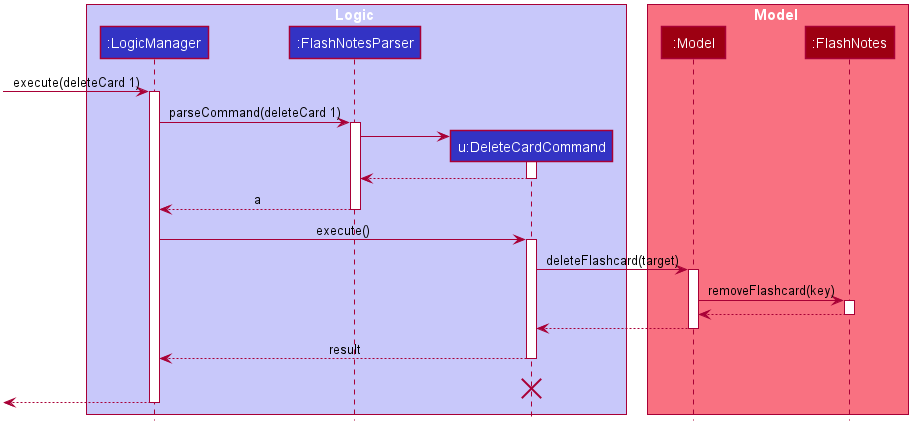

The diagram above was rendered by PlantUML. Its source (embedded in the PNG):
@startuml








skinparam BackgroundColor #FFFFFFF

skinparam Shadowing false

skinparam Class {
    FontColor #FFFFFF
    BorderThickness 1
    BorderColor #FFFFFF
    StereotypeFontColor #FFFFFF
    FontName Arial
}

skinparam Actor {
    BorderColor #000000
    Color #000000
    FontName Arial
}

skinparam Sequence {
    MessageAlign center
    BoxFontSize 15
    BoxPadding 0
    BoxFontColor #FFFFFF
    FontName Arial
}

skinparam Participant {
    FontColor #FFFFFFF
    Padding 20
}

skinparam MinClassWidth 50
skinparam ParticipantPadding 10
skinparam Shadowing false
skinparam DefaultTextAlignment center
skinparam packageStyle Rectangle

hide footbox
hide members
hide circle
skinparam classFontSize 18

box Logic #C8C8FA
participant ":LogicManager" as LogicManager #3333C4
participant ":FlashNotesParser" as FlashNotesParser #3333C4
participant "u:DeleteCardCommand" as DeleteCardCommand #3333C4
end box

box Model #F97181
participant ":Model" as Model #9D0012
participant ":FlashNotes" as FlashNotes #9D0012
end box
[-> LogicManager : execute(deleteCard 1)
activate LogicManager

LogicManager -> FlashNotesParser : parseCommand(deleteCard 1)
activate FlashNotesParser

create DeleteCardCommand
FlashNotesParser -> DeleteCardCommand
activate DeleteCardCommand

DeleteCardCommand --> FlashNotesParser
deactivate DeleteCardCommand

FlashNotesParser --> LogicManager : a
deactivate FlashNotesParser

LogicManager -> DeleteCardCommand : execute()
activate DeleteCardCommand

DeleteCardCommand -> Model : deleteFlashcard(target)
activate Model

Model -> FlashNotes : removeFlashcard(key)
activate FlashNotes

FlashNotes --> Model :
deactivate FlashNotes

Model --> DeleteCardCommand
deactivate Model

DeleteCardCommand --> LogicManager : result
deactivate DeleteCardCommand
DeleteCardCommand -[hidden]-> LogicManager : result
destroy DeleteCardCommand

[<--LogicManager
deactivate LogicManager
@enduml